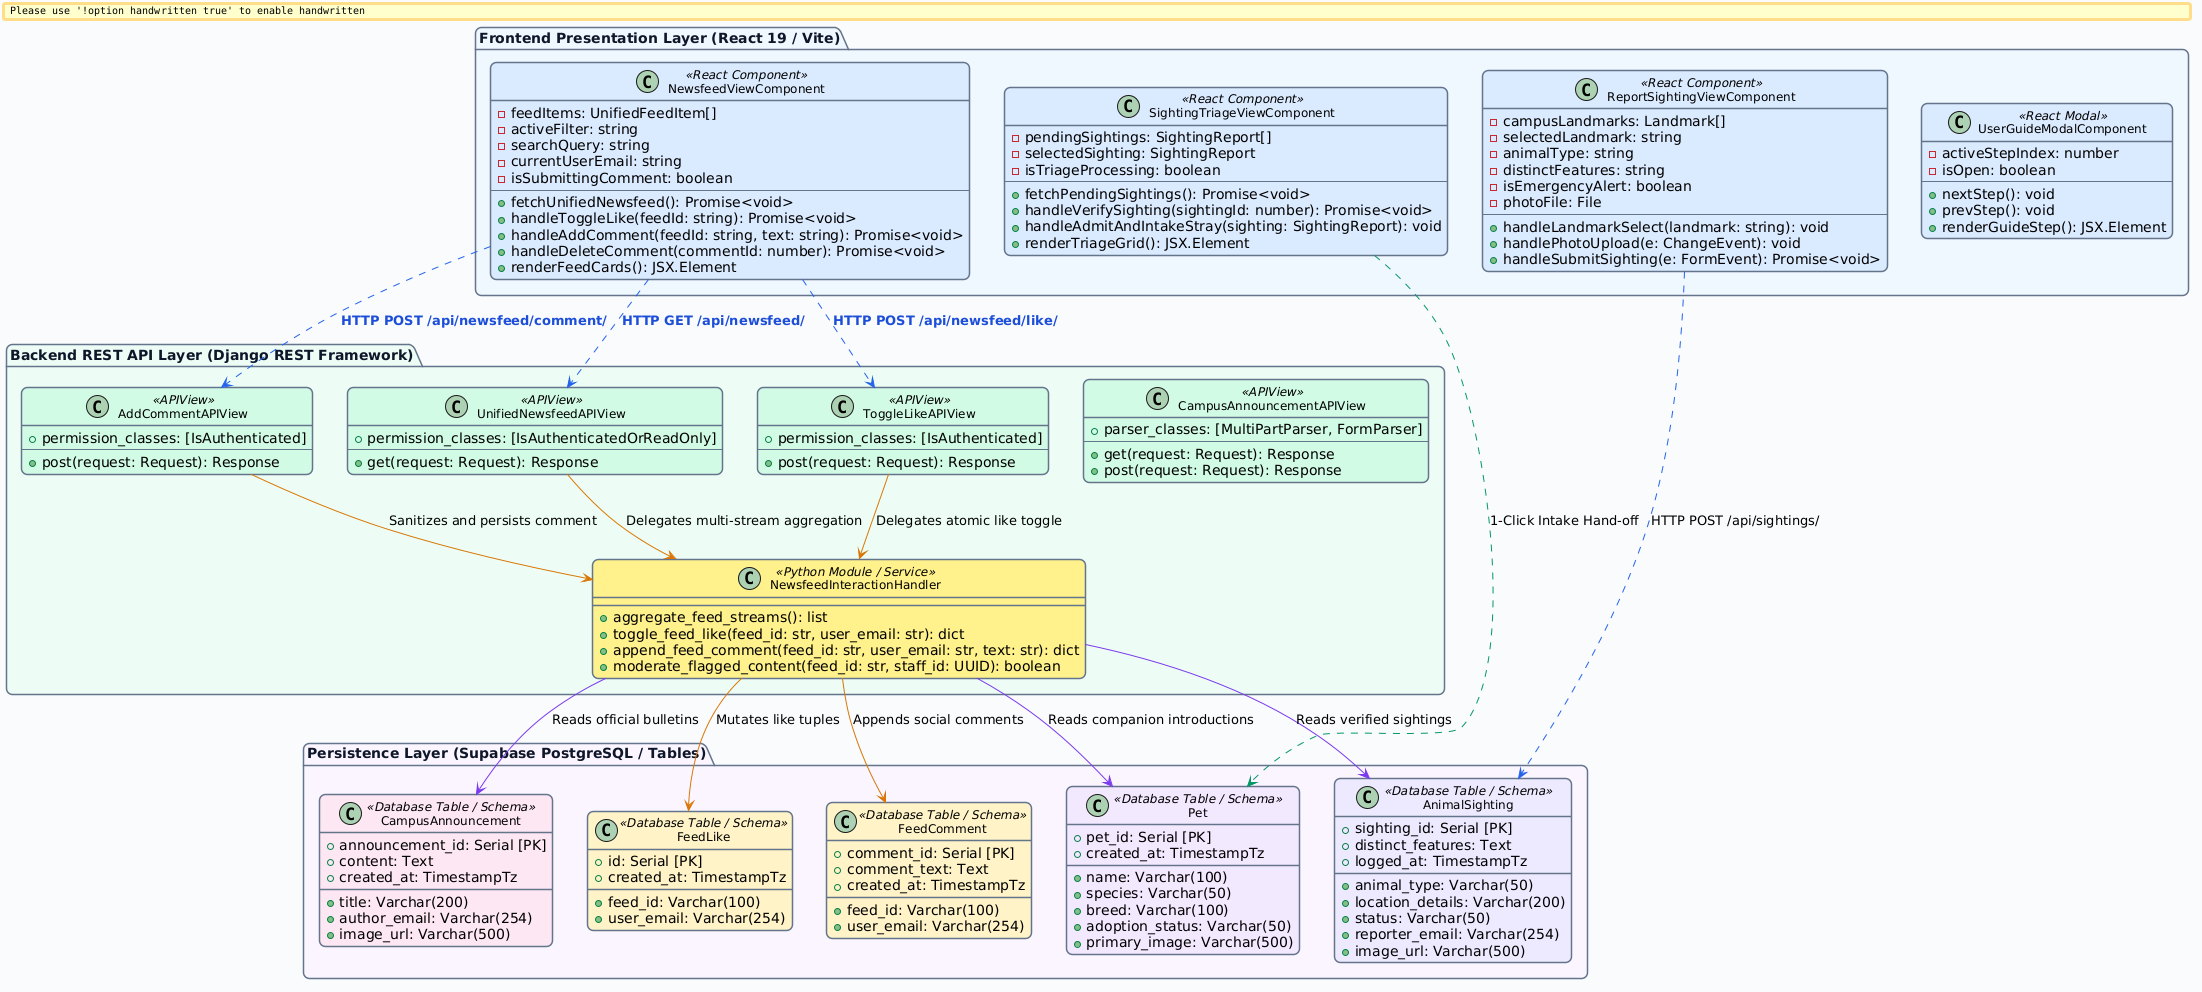

The diagram above was rendered by PlantUML. Its source (embedded in the PNG):
@startuml
skinparam backgroundColor #F8FAFC
skinparam shadowing false
skinparam roundcorner 12
skinparam handwritten false
skinparam defaultFontName "Segoe UI"

skinparam class {
    BackgroundColor white
    ArrowColor #2563EB
    BorderColor #64748B
    BorderThickness 1.5
    FontSize 12
}

skinparam package {
    BackgroundColor #F1F5F9
    BorderColor #64748B
    BorderThickness 1.5
    FontColor #0F172A
    FontStyle bold
}

package "Frontend Presentation Layer (React 19 / Vite)" #EFF6FF {
    class NewsfeedViewComponent <<React Component>> #DBEAFE {
        - feedItems: UnifiedFeedItem[]
        - activeFilter: string
        - searchQuery: string
        - currentUserEmail: string
        - isSubmittingComment: boolean
        --
        + fetchUnifiedNewsfeed(): Promise<void>
        + handleToggleLike(feedId: string): Promise<void>
        + handleAddComment(feedId: string, text: string): Promise<void>
        + handleDeleteComment(commentId: number): Promise<void>
        + renderFeedCards(): JSX.Element
    }

    class SightingTriageViewComponent <<React Component>> #DBEAFE {
        - pendingSightings: SightingReport[]
        - selectedSighting: SightingReport
        - isTriageProcessing: boolean
        --
        + fetchPendingSightings(): Promise<void>
        + handleVerifySighting(sightingId: number): Promise<void>
        + handleAdmitAndIntakeStray(sighting: SightingReport): void
        + renderTriageGrid(): JSX.Element
    }

    class ReportSightingViewComponent <<React Component>> #DBEAFE {
        - campusLandmarks: Landmark[]
        - selectedLandmark: string
        - animalType: string
        - distinctFeatures: string
        - isEmergencyAlert: boolean
        - photoFile: File
        --
        + handleLandmarkSelect(landmark: string): void
        + handlePhotoUpload(e: ChangeEvent): void
        + handleSubmitSighting(e: FormEvent): Promise<void>
    }

    class UserGuideModalComponent <<React Modal>> #DBEAFE {
        - activeStepIndex: number
        - isOpen: boolean
        --
        + nextStep(): void
        + prevStep(): void
        + renderGuideStep(): JSX.Element
    }
}

package "Backend REST API Layer (Django REST Framework)" #ECFDF5 {
    class UnifiedNewsfeedAPIView <<APIView>> #D1FAE5 {
        + permission_classes: [IsAuthenticatedOrReadOnly]
        --
        + get(request: Request): Response
    }

    class ToggleLikeAPIView <<APIView>> #D1FAE5 {
        + permission_classes: [IsAuthenticated]
        --
        + post(request: Request): Response
    }

    class AddCommentAPIView <<APIView>> #D1FAE5 {
        + permission_classes: [IsAuthenticated]
        --
        + post(request: Request): Response
    }

    class CampusAnnouncementAPIView <<APIView>> #D1FAE5 {
        + parser_classes: [MultiPartParser, FormParser]
        --
        + get(request: Request): Response
        + post(request: Request): Response
    }

    class NewsfeedInteractionHandler <<Python Module / Service>> #FEF08A {
        + aggregate_feed_streams(): list
        + toggle_feed_like(feed_id: str, user_email: str): dict
        + append_feed_comment(feed_id: str, user_email: str, text: str): dict
        + moderate_flagged_content(feed_id: str, staff_id: UUID): boolean
    }
}

package "Persistence Layer (Supabase PostgreSQL / Tables)" #FAF5FF {
    class CampusAnnouncement <<Database Table / Schema>> #FCE7F3 {
        + announcement_id: Serial [PK]
        + title: Varchar(200)
        + content: Text
        + author_email: Varchar(254)
        + image_url: Varchar(500)
        + created_at: TimestampTz
    }

    class AnimalSighting <<Database Table / Schema>> #EDE9FE {
        + sighting_id: Serial [PK]
        + animal_type: Varchar(50)
        + location_details: Varchar(200)
        + distinct_features: Text
        + status: Varchar(50)
        + reporter_email: Varchar(254)
        + image_url: Varchar(500)
        + logged_at: TimestampTz
    }

    class FeedLike <<Database Table / Schema>> #FEF3C7 {
        + id: Serial [PK]
        + feed_id: Varchar(100)
        + user_email: Varchar(254)
        + created_at: TimestampTz
    }

    class FeedComment <<Database Table / Schema>> #FEF3C7 {
        + comment_id: Serial [PK]
        + feed_id: Varchar(100)
        + user_email: Varchar(254)
        + comment_text: Text
        + created_at: TimestampTz
    }

    class Pet <<Database Table / Schema>> #F3E8FF {
        + pet_id: Serial [PK]
        + name: Varchar(100)
        + species: Varchar(50)
        + breed: Varchar(100)
        + adoption_status: Varchar(50)
        + primary_image: Varchar(500)
        + created_at: TimestampTz
    }
}

NewsfeedViewComponent ..[#2563EB]> UnifiedNewsfeedAPIView : "<color:#1D4ED8><b>HTTP GET /api/newsfeed/</b></color>"
NewsfeedViewComponent ..[#2563EB]> ToggleLikeAPIView : "<color:#1D4ED8><b>HTTP POST /api/newsfeed/like/</b></color>"
NewsfeedViewComponent ..[#2563EB]> AddCommentAPIView : "<color:#1D4ED8><b>HTTP POST /api/newsfeed/comment/</b></color>"
ReportSightingViewComponent ..[#2563EB]> AnimalSighting : "HTTP POST /api/sightings/"

UnifiedNewsfeedAPIView --[#D97706]> NewsfeedInteractionHandler : "Delegates multi-stream aggregation"
ToggleLikeAPIView --[#D97706]> NewsfeedInteractionHandler : "Delegates atomic like toggle"
AddCommentAPIView --[#D97706]> NewsfeedInteractionHandler : "Sanitizes and persists comment"

NewsfeedInteractionHandler --[#7C3AED]> AnimalSighting : "Reads verified sightings"
NewsfeedInteractionHandler --[#7C3AED]> CampusAnnouncement : "Reads official bulletins"
NewsfeedInteractionHandler --[#7C3AED]> Pet : "Reads companion introductions"
NewsfeedInteractionHandler --[#D97706]> FeedLike : "Mutates like tuples"
NewsfeedInteractionHandler --[#D97706]> FeedComment : "Appends social comments"

SightingTriageViewComponent ..[#059669]> Pet : "1-Click Intake Hand-off"
@enduml